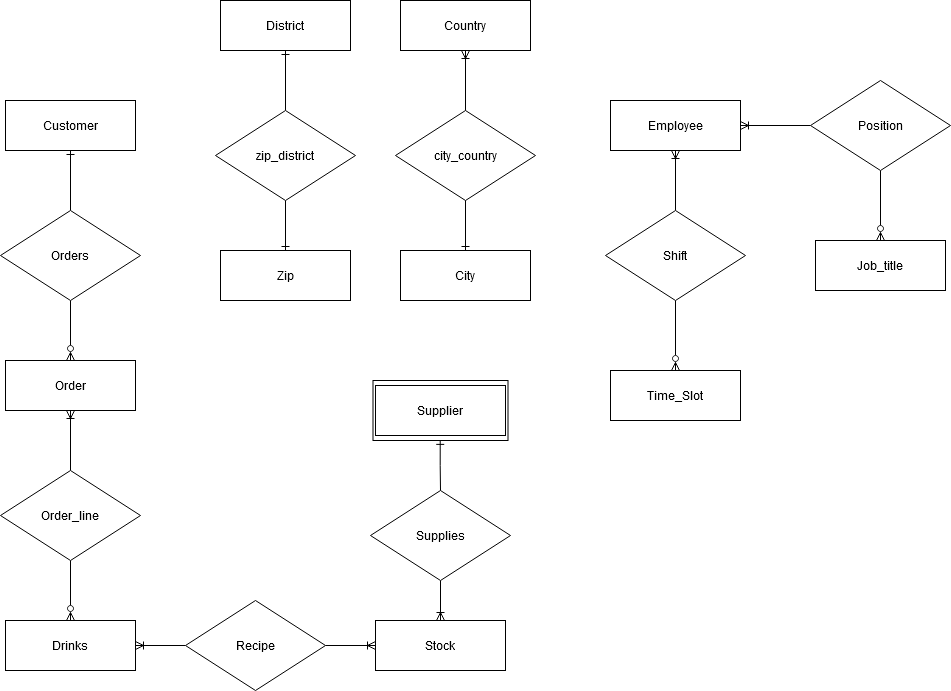

The diagram above was exported from draw.io. Its source (the exported page's mxGraphModel, read from the mxfile embedded in the PNG):
<mxGraphModel dx="2400" dy="2072" grid="1" gridSize="10" guides="1" tooltips="1" connect="1" arrows="1" fold="1" page="1" pageScale="1" pageWidth="850" pageHeight="1100" math="0" shadow="0">
  <root>
    <mxCell id="0" />
    <mxCell id="1" parent="0" />
    <mxCell id="cHtg5cftbP6q6ECIMIuo-1" value="Customer" style="rounded=0;whiteSpace=wrap;html=1;" vertex="1" parent="1">
      <mxGeometry x="-330" y="-220" width="130" height="50" as="geometry" />
    </mxCell>
    <mxCell id="cHtg5cftbP6q6ECIMIuo-9" value="" style="edgeStyle=orthogonalEdgeStyle;rounded=0;orthogonalLoop=1;jettySize=auto;html=1;startArrow=ERzeroToMany;startFill=0;endArrow=none;endFill=0;entryX=0.5;entryY=1;entryDx=0;entryDy=0;" edge="1" parent="1" source="cHtg5cftbP6q6ECIMIuo-2" target="cHtg5cftbP6q6ECIMIuo-10">
      <mxGeometry relative="1" as="geometry">
        <mxPoint x="-390" y="65" as="targetPoint" />
      </mxGeometry>
    </mxCell>
    <mxCell id="cHtg5cftbP6q6ECIMIuo-48" value="" style="edgeStyle=orthogonalEdgeStyle;rounded=0;orthogonalLoop=1;jettySize=auto;html=1;startArrow=ERoneToMany;startFill=0;endArrow=none;endFill=0;" edge="1" parent="1" source="cHtg5cftbP6q6ECIMIuo-2" target="cHtg5cftbP6q6ECIMIuo-47">
      <mxGeometry relative="1" as="geometry" />
    </mxCell>
    <mxCell id="cHtg5cftbP6q6ECIMIuo-2" value="Order" style="rounded=0;whiteSpace=wrap;html=1;" vertex="1" parent="1">
      <mxGeometry x="-330" y="40" width="130" height="50" as="geometry" />
    </mxCell>
    <mxCell id="cHtg5cftbP6q6ECIMIuo-7" value="" style="edgeStyle=orthogonalEdgeStyle;rounded=0;orthogonalLoop=1;jettySize=auto;html=1;startArrow=none;startFill=0;endArrow=ERone;endFill=0;exitX=0.5;exitY=0;exitDx=0;exitDy=0;entryX=0.5;entryY=1;entryDx=0;entryDy=0;" edge="1" parent="1" source="cHtg5cftbP6q6ECIMIuo-10" target="cHtg5cftbP6q6ECIMIuo-1">
      <mxGeometry relative="1" as="geometry">
        <mxPoint x="-520" y="65" as="sourcePoint" />
        <mxPoint x="-600" y="65" as="targetPoint" />
      </mxGeometry>
    </mxCell>
    <mxCell id="cHtg5cftbP6q6ECIMIuo-10" value="Orders" style="rhombus;whiteSpace=wrap;html=1;" vertex="1" parent="1">
      <mxGeometry x="-335" y="-110" width="140" height="90" as="geometry" />
    </mxCell>
    <mxCell id="cHtg5cftbP6q6ECIMIuo-16" value="" style="edgeStyle=orthogonalEdgeStyle;rounded=0;orthogonalLoop=1;jettySize=auto;html=1;startArrow=ERoneToMany;startFill=0;endArrow=none;endFill=0;" edge="1" parent="1" source="cHtg5cftbP6q6ECIMIuo-12" target="cHtg5cftbP6q6ECIMIuo-14">
      <mxGeometry relative="1" as="geometry" />
    </mxCell>
    <mxCell id="cHtg5cftbP6q6ECIMIuo-22" value="" style="edgeStyle=orthogonalEdgeStyle;rounded=0;orthogonalLoop=1;jettySize=auto;html=1;startArrow=ERoneToMany;startFill=0;endArrow=none;endFill=0;" edge="1" parent="1" source="cHtg5cftbP6q6ECIMIuo-12" target="cHtg5cftbP6q6ECIMIuo-20">
      <mxGeometry relative="1" as="geometry" />
    </mxCell>
    <mxCell id="cHtg5cftbP6q6ECIMIuo-12" value="Employee" style="rounded=0;whiteSpace=wrap;html=1;" vertex="1" parent="1">
      <mxGeometry x="275" y="-220" width="130" height="50" as="geometry" />
    </mxCell>
    <mxCell id="cHtg5cftbP6q6ECIMIuo-17" value="" style="edgeStyle=orthogonalEdgeStyle;rounded=0;orthogonalLoop=1;jettySize=auto;html=1;startArrow=ERzeroToMany;startFill=0;endArrow=none;endFill=0;" edge="1" parent="1" source="cHtg5cftbP6q6ECIMIuo-13" target="cHtg5cftbP6q6ECIMIuo-14">
      <mxGeometry relative="1" as="geometry" />
    </mxCell>
    <mxCell id="cHtg5cftbP6q6ECIMIuo-13" value="Job_title" style="rounded=0;whiteSpace=wrap;html=1;" vertex="1" parent="1">
      <mxGeometry x="480" y="-80" width="130" height="50" as="geometry" />
    </mxCell>
    <mxCell id="cHtg5cftbP6q6ECIMIuo-14" value="Position" style="rhombus;whiteSpace=wrap;html=1;" vertex="1" parent="1">
      <mxGeometry x="475" y="-240" width="140" height="90" as="geometry" />
    </mxCell>
    <mxCell id="cHtg5cftbP6q6ECIMIuo-21" value="" style="edgeStyle=orthogonalEdgeStyle;rounded=0;orthogonalLoop=1;jettySize=auto;html=1;startArrow=ERzeroToMany;startFill=0;endArrow=none;endFill=0;" edge="1" parent="1" source="cHtg5cftbP6q6ECIMIuo-19" target="cHtg5cftbP6q6ECIMIuo-20">
      <mxGeometry relative="1" as="geometry" />
    </mxCell>
    <mxCell id="cHtg5cftbP6q6ECIMIuo-19" value="Time_Slot" style="rounded=0;whiteSpace=wrap;html=1;" vertex="1" parent="1">
      <mxGeometry x="275" y="50" width="130" height="50" as="geometry" />
    </mxCell>
    <mxCell id="cHtg5cftbP6q6ECIMIuo-20" value="Shift" style="rhombus;whiteSpace=wrap;html=1;" vertex="1" parent="1">
      <mxGeometry x="270" y="-110" width="140" height="90" as="geometry" />
    </mxCell>
    <mxCell id="cHtg5cftbP6q6ECIMIuo-45" value="" style="edgeStyle=orthogonalEdgeStyle;rounded=0;orthogonalLoop=1;jettySize=auto;html=1;startArrow=ERoneToMany;startFill=0;endArrow=none;endFill=0;" edge="1" parent="1" source="cHtg5cftbP6q6ECIMIuo-24" target="cHtg5cftbP6q6ECIMIuo-43">
      <mxGeometry relative="1" as="geometry" />
    </mxCell>
    <mxCell id="cHtg5cftbP6q6ECIMIuo-46" value="" style="edgeStyle=orthogonalEdgeStyle;rounded=0;orthogonalLoop=1;jettySize=auto;html=1;startArrow=ERoneToMany;startFill=0;endArrow=none;endFill=0;" edge="1" parent="1" source="cHtg5cftbP6q6ECIMIuo-24" target="cHtg5cftbP6q6ECIMIuo-25">
      <mxGeometry relative="1" as="geometry" />
    </mxCell>
    <mxCell id="cHtg5cftbP6q6ECIMIuo-24" value="Stock" style="rounded=0;whiteSpace=wrap;html=1;" vertex="1" parent="1">
      <mxGeometry x="40" y="300" width="130" height="50" as="geometry" />
    </mxCell>
    <mxCell id="cHtg5cftbP6q6ECIMIuo-25" value="Supplies" style="rhombus;whiteSpace=wrap;html=1;" vertex="1" parent="1">
      <mxGeometry x="35" y="170" width="140" height="90" as="geometry" />
    </mxCell>
    <mxCell id="cHtg5cftbP6q6ECIMIuo-38" value="" style="group;fillColor=default;" vertex="1" connectable="0" parent="1">
      <mxGeometry x="37.5" y="60" width="135" height="60" as="geometry" />
    </mxCell>
    <mxCell id="cHtg5cftbP6q6ECIMIuo-33" value="" style="verticalLabelPosition=bottom;verticalAlign=top;html=1;shape=mxgraph.basic.rect;fillColor2=none;strokeWidth=1;size=20;indent=5;gradientColor=none;" vertex="1" parent="cHtg5cftbP6q6ECIMIuo-38">
      <mxGeometry width="135" height="60" as="geometry" />
    </mxCell>
    <mxCell id="cHtg5cftbP6q6ECIMIuo-23" value="Supplier" style="rounded=0;whiteSpace=wrap;html=1;perimeterSpacing=0;gradientColor=none;" vertex="1" parent="cHtg5cftbP6q6ECIMIuo-38">
      <mxGeometry x="2.5" y="5" width="130" height="50" as="geometry" />
    </mxCell>
    <mxCell id="cHtg5cftbP6q6ECIMIuo-39" value="" style="edgeStyle=orthogonalEdgeStyle;rounded=0;orthogonalLoop=1;jettySize=auto;html=1;startArrow=ERone;startFill=0;endArrow=none;endFill=0;exitX=0.498;exitY=0.998;exitDx=0;exitDy=0;exitPerimeter=0;" edge="1" parent="1" source="cHtg5cftbP6q6ECIMIuo-33" target="cHtg5cftbP6q6ECIMIuo-25">
      <mxGeometry relative="1" as="geometry">
        <mxPoint x="105" y="530" as="sourcePoint" />
      </mxGeometry>
    </mxCell>
    <mxCell id="cHtg5cftbP6q6ECIMIuo-44" value="" style="edgeStyle=orthogonalEdgeStyle;rounded=0;orthogonalLoop=1;jettySize=auto;html=1;startArrow=ERoneToMany;startFill=0;endArrow=none;endFill=0;" edge="1" parent="1" source="cHtg5cftbP6q6ECIMIuo-41" target="cHtg5cftbP6q6ECIMIuo-43">
      <mxGeometry relative="1" as="geometry" />
    </mxCell>
    <mxCell id="cHtg5cftbP6q6ECIMIuo-49" value="" style="edgeStyle=orthogonalEdgeStyle;rounded=0;orthogonalLoop=1;jettySize=auto;html=1;startArrow=ERzeroToMany;startFill=0;endArrow=none;endFill=0;" edge="1" parent="1" source="cHtg5cftbP6q6ECIMIuo-41" target="cHtg5cftbP6q6ECIMIuo-47">
      <mxGeometry relative="1" as="geometry" />
    </mxCell>
    <mxCell id="cHtg5cftbP6q6ECIMIuo-41" value="Drinks" style="rounded=0;whiteSpace=wrap;html=1;" vertex="1" parent="1">
      <mxGeometry x="-330" y="300" width="130" height="50" as="geometry" />
    </mxCell>
    <mxCell id="cHtg5cftbP6q6ECIMIuo-43" value="Recipe" style="rhombus;whiteSpace=wrap;html=1;" vertex="1" parent="1">
      <mxGeometry x="-150" y="280" width="140" height="90" as="geometry" />
    </mxCell>
    <mxCell id="cHtg5cftbP6q6ECIMIuo-47" value="Order_line" style="rhombus;whiteSpace=wrap;html=1;" vertex="1" parent="1">
      <mxGeometry x="-335" y="150" width="140" height="90" as="geometry" />
    </mxCell>
    <mxCell id="cHtg5cftbP6q6ECIMIuo-50" value="city_country" style="rhombus;whiteSpace=wrap;html=1;" vertex="1" parent="1">
      <mxGeometry x="60" y="-210" width="140" height="90" as="geometry" />
    </mxCell>
    <mxCell id="cHtg5cftbP6q6ECIMIuo-56" value="" style="edgeStyle=orthogonalEdgeStyle;rounded=0;orthogonalLoop=1;jettySize=auto;html=1;startArrow=ERone;startFill=0;endArrow=none;endFill=0;" edge="1" parent="1" source="cHtg5cftbP6q6ECIMIuo-51" target="cHtg5cftbP6q6ECIMIuo-55">
      <mxGeometry relative="1" as="geometry" />
    </mxCell>
    <mxCell id="cHtg5cftbP6q6ECIMIuo-51" value="Zip" style="rounded=0;whiteSpace=wrap;html=1;" vertex="1" parent="1">
      <mxGeometry x="-115" y="-70" width="130" height="50" as="geometry" />
    </mxCell>
    <mxCell id="cHtg5cftbP6q6ECIMIuo-59" value="" style="edgeStyle=orthogonalEdgeStyle;rounded=0;orthogonalLoop=1;jettySize=auto;html=1;startArrow=ERone;startFill=0;endArrow=none;endFill=0;" edge="1" parent="1" source="cHtg5cftbP6q6ECIMIuo-52" target="cHtg5cftbP6q6ECIMIuo-55">
      <mxGeometry relative="1" as="geometry" />
    </mxCell>
    <mxCell id="cHtg5cftbP6q6ECIMIuo-52" value="District" style="rounded=0;whiteSpace=wrap;html=1;" vertex="1" parent="1">
      <mxGeometry x="-115" y="-320" width="130" height="50" as="geometry" />
    </mxCell>
    <mxCell id="cHtg5cftbP6q6ECIMIuo-58" value="" style="edgeStyle=orthogonalEdgeStyle;rounded=0;orthogonalLoop=1;jettySize=auto;html=1;startArrow=ERoneToMany;startFill=0;endArrow=none;endFill=0;" edge="1" parent="1" source="cHtg5cftbP6q6ECIMIuo-53" target="cHtg5cftbP6q6ECIMIuo-50">
      <mxGeometry relative="1" as="geometry" />
    </mxCell>
    <mxCell id="cHtg5cftbP6q6ECIMIuo-53" value="Country" style="rounded=0;whiteSpace=wrap;html=1;" vertex="1" parent="1">
      <mxGeometry x="65" y="-320" width="130" height="50" as="geometry" />
    </mxCell>
    <mxCell id="cHtg5cftbP6q6ECIMIuo-57" value="" style="edgeStyle=orthogonalEdgeStyle;rounded=0;orthogonalLoop=1;jettySize=auto;html=1;startArrow=ERone;startFill=0;endArrow=none;endFill=0;" edge="1" parent="1" source="cHtg5cftbP6q6ECIMIuo-54" target="cHtg5cftbP6q6ECIMIuo-50">
      <mxGeometry relative="1" as="geometry" />
    </mxCell>
    <mxCell id="cHtg5cftbP6q6ECIMIuo-54" value="City" style="rounded=0;whiteSpace=wrap;html=1;" vertex="1" parent="1">
      <mxGeometry x="65" y="-70" width="130" height="50" as="geometry" />
    </mxCell>
    <mxCell id="cHtg5cftbP6q6ECIMIuo-55" value="zip_district" style="rhombus;whiteSpace=wrap;html=1;" vertex="1" parent="1">
      <mxGeometry x="-120" y="-210" width="140" height="90" as="geometry" />
    </mxCell>
  </root>
</mxGraphModel>